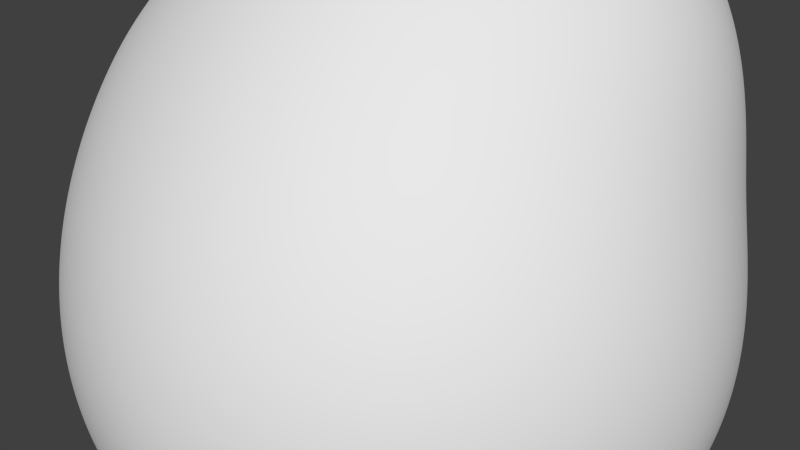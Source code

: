 # Source: rocky3.blend  (saved by Blender 2.76.0; exported with 4.5.12 LTS)
import bpy
from mathutils import Matrix  # noqa: F401  (used for matrix-valued properties, if any)

bpy.ops.wm.read_factory_settings(use_empty=True)
scene = bpy.context.scene
scene.name = 'Scene'

# ---- collections
col_collection_1 = bpy.data.collections.new('Collection 1'); scene.collection.children.link(col_collection_1)

# ---- node groups
ng_auto_smooth = bpy.data.node_groups.new('Auto Smooth', 'GeometryNodeTree')
_s = ng_auto_smooth.interface.new_socket(name='Geometry', in_out='OUTPUT', socket_type='NodeSocketGeometry')
_s = ng_auto_smooth.interface.new_socket(name='Geometry', in_out='INPUT', socket_type='NodeSocketGeometry')
_s = ng_auto_smooth.interface.new_socket(name='Angle', in_out='INPUT', socket_type='NodeSocketFloat')
_s.subtype = 'ANGLE'
_s.min_value = 0.0
_s.max_value = 3.142
ng_auto_smooth.is_modifier = True
_N = ng_auto_smooth.nodes; _L = ng_auto_smooth.links
n0 = _N.new('NodeGroupOutput'); n0.name = 'Group Output'; n0.location = (480, -100)
n1 = _N.new('NodeGroupInput'); n1.name = 'Group Input'; n1.location = (-420, -300)
n2 = _N.new('NodeGroupInput'); n2.name = 'Group Input.001'; n2.location = (-60, -100)
n3 = _N.new('GeometryNodeSetShadeSmooth'); n3.name = 'Set Shade Smooth'; n3.location = (120, -100)
n3.domain = 'EDGE'
n4 = _N.new('GeometryNodeSetShadeSmooth'); n4.name = 'Set Shade Smooth.001'; n4.location = (300, -100)
n5 = _N.new('GeometryNodeInputMeshEdgeAngle'); n5.name = 'Edge Angle'; n5.location = (-420, -220)
n6 = _N.new('GeometryNodeInputEdgeSmooth'); n6.name = 'Is Edge Smooth'; n6.location = (-60, -160)
n7 = _N.new('GeometryNodeInputShadeSmooth'); n7.name = 'Is Face Smooth'; n7.location = (-240, -340)
n8 = _N.new('FunctionNodeBooleanMath'); n8.name = 'Boolean Math'; n8.location = (-60, -220)
n9 = _N.new('FunctionNodeCompare'); n9.name = 'Compare'; n9.location = (-240, -180)
n9.operation = 'LESS_EQUAL'
_L.new(n5.outputs[0], n9.inputs[0])
_L.new(n4.outputs[0], n0.inputs[0])
_L.new(n1.outputs[1], n9.inputs[1])
_L.new(n9.outputs[0], n8.inputs[0])
_L.new(n7.outputs[0], n8.inputs[1])
_L.new(n2.outputs[0], n3.inputs[0])
_L.new(n6.outputs[0], n3.inputs[1])
_L.new(n3.outputs[0], n4.inputs[0])
_L.new(n8.outputs[0], n3.inputs[2])
n0.is_active_output = True

# ---- world
world_world = bpy.data.worlds.new('World'); scene.world = world_world
world_world.color = (0.05088, 0.05088, 0.05088)
world_world.use_sun_shadow = False
world_world.sun_shadow_jitter_overblur = 0.0
world_world.cycles.sampling_method = 'MANUAL'
world_world.cycles.sample_map_resolution = 256

# ---- meshes
me_rock_002 = bpy.data.meshes.new('rock.002')
me_rock_002.from_pydata([(-0.544, -0.5124, -0.456), (-0.544, 0.4876, -0.456), (-0.544, 0.4876, 0.544), (0.456, -0.5124, 0.544), (0.456, 0.4876, 0.544), (0.456, 0.4876, -0.456), (0.456, -0.5124, -0.456)], [], [(0, 3, 2), (0, 6, 3), (0, 1, 5, 6), (2, 3, 4), (5, 3, 6), (1, 4, 3, 5), (0, 2, 4, 1)])
me_rock_002.polygons.foreach_set('use_smooth', [True] * 7)
me_rock_002.use_remesh_preserve_volume = False
me_rock_002.use_remesh_preserve_attributes = False
me_rock_002.use_mirror_vertex_groups = False
me_rock_002.update()

# ---- objects
ob_rock_002 = bpy.data.objects.new('rock.002', me_rock_002)

# ---- transforms, parenting, visibility, modifiers, constraints
ob_rock_002.location = (0.0, 0.0, 0.0)
ob_rock_002.scale = (0.4999, 0.5, 0.5)
ob_rock_002.lineart.crease_threshold = 0.0
_m = ob_rock_002.modifiers.new('Subsurf', 'SUBSURF')
_m.uv_smooth = 'PRESERVE_CORNERS'
_m.levels = 2
_m.render_levels = 3
_m.show_only_control_edges = False
_m = ob_rock_002.modifiers.new('Subsurf.001', 'SUBSURF')
_m.uv_smooth = 'PRESERVE_CORNERS'
_m.levels = 2
_m.render_levels = 3
_m.show_only_control_edges = False
_m.use_creases = False
_m = ob_rock_002.modifiers.new('Displace', 'DISPLACE')
_m.mid_level = 0.0
_m.strength = 0.007906
_m = ob_rock_002.modifiers.new('Displace.001', 'DISPLACE')
_m.mid_level = 0.0
_m.strength = 0.4716
_m = ob_rock_002.modifiers.new('Displace.002', 'DISPLACE')
_m.strength = 0.06093
_m = ob_rock_002.modifiers.new('Displace.003', 'DISPLACE')
_m.strength = 0.0369
_m = ob_rock_002.modifiers.new('Auto Smooth', 'NODES')
_m.node_group = ng_auto_smooth
_gi = [s.identifier for s in ng_auto_smooth.interface.items_tree if s.item_type == 'SOCKET' and s.in_out == 'INPUT']
_m[_gi[1]] = 30.0  # Angle

# ---- collection membership
col_collection_1.objects.link(ob_rock_002)

# ---- scene / render settings (as saved in the file)
scene.frame_start = 1; scene.frame_end = 250; scene.frame_set(1)
scene.render.engine = 'BLENDER_EEVEE_NEXT'
scene.render.resolution_percentage = 50
scene.render.dither_intensity = 0.0
scene.cycles.use_denoising = False
scene.cycles.samples = 10
scene.cycles.sampling_pattern = 'TABULATED_SOBOL'
scene.cycles.light_sampling_threshold = 0.0
scene.cycles.use_adaptive_sampling = False
scene.cycles.use_light_tree = False
scene.cycles.blur_glossy = 0.0
scene.cycles.pixel_filter_type = 'GAUSSIAN'
scene.cycles.sample_clamp_indirect = 0.0
scene.view_settings.view_transform = 'Standard'
bpy.context.view_layer.update()

# ---- added for rendering (the .blend has no active camera and no usable light): camera, sun
cam_auto = bpy.data.cameras.new('AutoCamera')
cam_auto.lens = 50.0
cam_auto.sensor_width = 36.0
cam_auto.clip_end = 1000.0
ob_auto_camera = bpy.data.objects.new('AutoCamera', cam_auto)
scene.collection.objects.link(ob_auto_camera)
ob_auto_camera.location = (0.804862, -0.986321, 0.640351)
ob_auto_camera.rotation_euler = (1.09748, -7.21219e-08, 0.694738)
scene.camera = ob_auto_camera
light_auto_sun = bpy.data.lights.new('AutoSun', 'SUN')
light_auto_sun.energy = 3.0
light_auto_sun.angle = 0.0523599
ob_auto_sun = bpy.data.objects.new('AutoSun', light_auto_sun)
scene.collection.objects.link(ob_auto_sun)
ob_auto_sun.rotation_euler = (0.872665, 0.174533, 0.523599)
bpy.context.view_layer.update()
